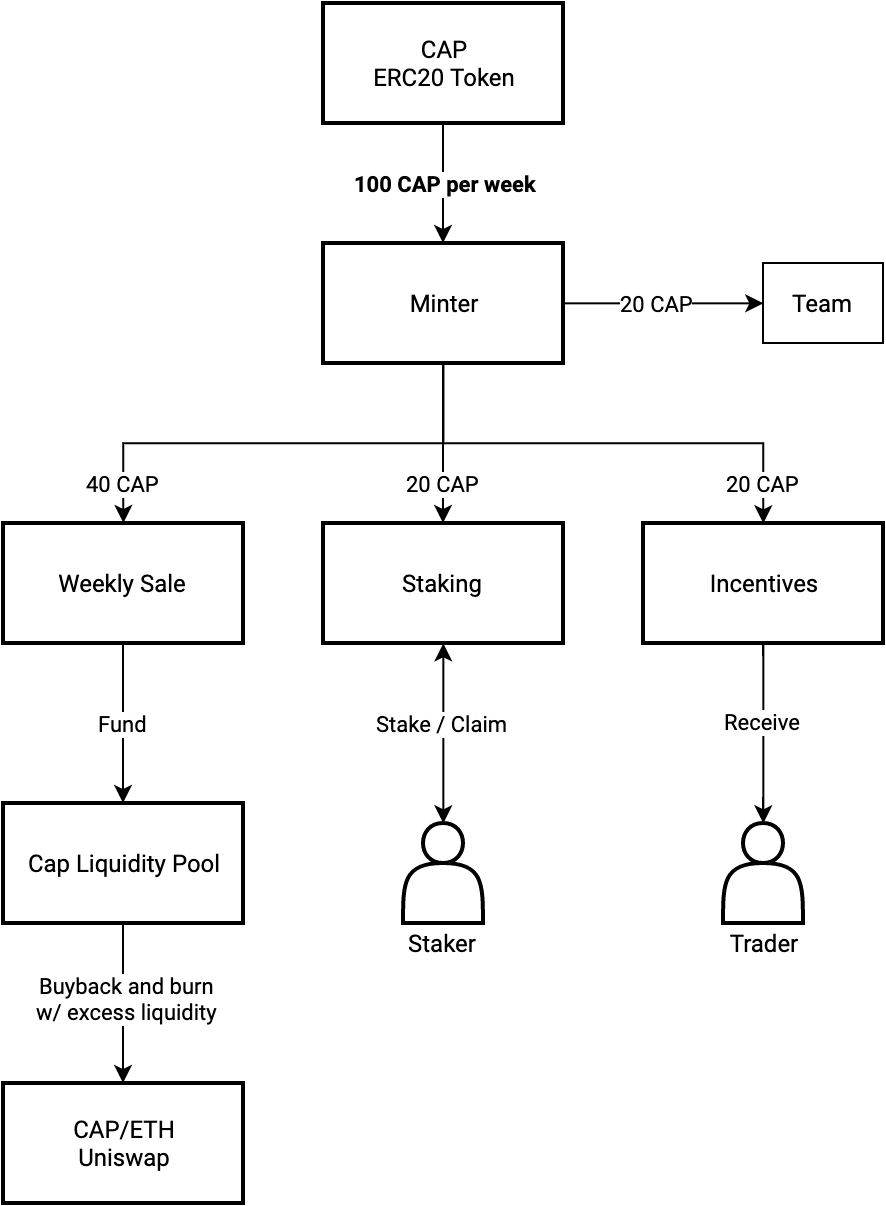

The diagram above was exported from draw.io. Its source (the exported page's mxGraphModel, read from the mxfile embedded in the PNG):
<mxGraphModel dx="964" dy="839" grid="1" gridSize="10" guides="1" tooltips="1" connect="1" arrows="1" fold="1" page="1" pageScale="1" pageWidth="850" pageHeight="1100" math="0" shadow="0" extFonts="Roboto^https://fonts.googleapis.com/css?family=Roboto">
  <root>
    <mxCell id="0" />
    <mxCell id="1" parent="0" />
    <mxCell id="2" value="" style="edgeStyle=orthogonalEdgeStyle;rounded=0;orthogonalLoop=1;jettySize=auto;html=1;strokeColor=#000000;fontFamily=Roboto;FType=g;fontColor=#000000;" edge="1" source="4" target="13" parent="1">
      <mxGeometry relative="1" as="geometry" />
    </mxCell>
    <mxCell id="3" value="100 CAP per week" style="text;html=1;align=center;verticalAlign=middle;resizable=0;points=[];;labelBackgroundColor=#ffffff;fontStyle=1;fontColor=#000000;fontSize=11;fontFamily=Roboto;FType=g;" vertex="1" connectable="0" parent="2">
      <mxGeometry x="-0.3" y="3" relative="1" as="geometry">
        <mxPoint x="-3" y="9" as="offset" />
      </mxGeometry>
    </mxCell>
    <mxCell id="4" value="CAP&lt;br&gt;ERC20 Token" style="rounded=0;whiteSpace=wrap;html=1;strokeWidth=2;fontFamily=Roboto;FType=g;fontColor=#000000;" vertex="1" parent="1">
      <mxGeometry x="360" y="60" width="120" height="60" as="geometry" />
    </mxCell>
    <mxCell id="5" value="" style="edgeStyle=orthogonalEdgeStyle;rounded=0;orthogonalLoop=1;jettySize=auto;html=1;strokeColor=#000000;fontFamily=Roboto;FType=g;fontColor=#000000;" edge="1" source="13" target="18" parent="1">
      <mxGeometry relative="1" as="geometry" />
    </mxCell>
    <mxCell id="6" value="20 CAP" style="text;html=1;align=center;verticalAlign=middle;resizable=0;points=[];;labelBackgroundColor=#ffffff;fontColor=#000000;fontSize=11;fontFamily=Roboto;FType=g;" vertex="1" connectable="0" parent="5">
      <mxGeometry x="0.7" relative="1" as="geometry">
        <mxPoint y="-8.33" as="offset" />
      </mxGeometry>
    </mxCell>
    <mxCell id="7" style="edgeStyle=orthogonalEdgeStyle;rounded=0;orthogonalLoop=1;jettySize=auto;html=1;exitX=1;exitY=0.5;exitDx=0;exitDy=0;entryX=0;entryY=0.5;entryDx=0;entryDy=0;strokeColor=#000000;fontFamily=Roboto;FType=g;fontColor=#000000;" edge="1" source="13" target="14" parent="1">
      <mxGeometry relative="1" as="geometry" />
    </mxCell>
    <mxCell id="8" value="20 CAP" style="text;html=1;align=center;verticalAlign=middle;resizable=0;points=[];;labelBackgroundColor=#ffffff;spacingLeft=2;spacingRight=7;fontColor=#000000;fontSize=11;fontFamily=Roboto;FType=g;" vertex="1" connectable="0" parent="7">
      <mxGeometry x="0.8438" y="1" relative="1" as="geometry">
        <mxPoint x="-43.5" y="0.8300000000000001" as="offset" />
      </mxGeometry>
    </mxCell>
    <mxCell id="9" style="edgeStyle=orthogonalEdgeStyle;rounded=0;orthogonalLoop=1;jettySize=auto;html=1;exitX=0.5;exitY=1;exitDx=0;exitDy=0;strokeColor=#000000;fontFamily=Roboto;FType=g;fontColor=#000000;" edge="1" source="13" target="21" parent="1">
      <mxGeometry relative="1" as="geometry" />
    </mxCell>
    <mxCell id="10" value="40 CAP" style="text;html=1;align=center;verticalAlign=middle;resizable=0;points=[];;labelBackgroundColor=#ffffff;fontColor=#000000;fontSize=11;fontFamily=Roboto;FType=g;" vertex="1" connectable="0" parent="9">
      <mxGeometry x="0.8438" y="2" relative="1" as="geometry">
        <mxPoint x="-2.17" y="-1" as="offset" />
      </mxGeometry>
    </mxCell>
    <mxCell id="11" style="edgeStyle=orthogonalEdgeStyle;rounded=0;orthogonalLoop=1;jettySize=auto;html=1;exitX=0.5;exitY=1;exitDx=0;exitDy=0;entryX=0.5;entryY=0;entryDx=0;entryDy=0;startArrow=none;startFill=0;strokeColor=#000000;strokeWidth=1;fontFamily=Roboto;FType=g;fontColor=#000000;" edge="1" source="13" target="17" parent="1">
      <mxGeometry relative="1" as="geometry" />
    </mxCell>
    <mxCell id="12" value="20 CAP" style="text;html=1;align=center;verticalAlign=middle;resizable=0;points=[];;labelBackgroundColor=#ffffff;fontColor=#000000;fontSize=11;fontFamily=Roboto;FType=g;" vertex="1" connectable="0" parent="11">
      <mxGeometry x="0.8333" relative="1" as="geometry">
        <mxPoint x="-0.17" as="offset" />
      </mxGeometry>
    </mxCell>
    <mxCell id="13" value="Minter" style="rounded=0;whiteSpace=wrap;html=1;strokeWidth=2;fontFamily=Roboto;FType=g;fontColor=#000000;" vertex="1" parent="1">
      <mxGeometry x="360" y="180" width="120" height="60" as="geometry" />
    </mxCell>
    <mxCell id="14" value="Team" style="rounded=0;whiteSpace=wrap;html=1;strokeWidth=1;fontFamily=Roboto;FType=g;fontColor=#000000;" vertex="1" parent="1">
      <mxGeometry x="580" y="190" width="60" height="40" as="geometry" />
    </mxCell>
    <mxCell id="15" style="edgeStyle=orthogonalEdgeStyle;rounded=0;orthogonalLoop=1;jettySize=auto;html=1;entryX=0.5;entryY=0;entryDx=0;entryDy=0;startArrow=none;startFill=0;strokeColor=#000000;fontFamily=Roboto;FType=g;fontColor=#000000;" edge="1" source="17" target="29" parent="1">
      <mxGeometry relative="1" as="geometry" />
    </mxCell>
    <mxCell id="16" value="Receive" style="text;html=1;align=center;verticalAlign=middle;resizable=0;points=[];;labelBackgroundColor=#ffffff;fontColor=#000000;fontSize=11;fontFamily=Roboto;FType=g;" vertex="1" connectable="0" parent="15">
      <mxGeometry x="-0.1275" y="-1" relative="1" as="geometry">
        <mxPoint x="0.83" as="offset" />
      </mxGeometry>
    </mxCell>
    <mxCell id="17" value="Incentives" style="rounded=0;whiteSpace=wrap;html=1;strokeWidth=2;fontFamily=Roboto;FType=g;fontColor=#000000;" vertex="1" parent="1">
      <mxGeometry x="520" y="320" width="120" height="60" as="geometry" />
    </mxCell>
    <mxCell id="18" value="Staking" style="rounded=0;whiteSpace=wrap;html=1;strokeWidth=2;fontFamily=Roboto;FType=g;fontColor=#000000;" vertex="1" parent="1">
      <mxGeometry x="360" y="320" width="120" height="60" as="geometry" />
    </mxCell>
    <mxCell id="19" value="" style="edgeStyle=orthogonalEdgeStyle;rounded=0;orthogonalLoop=1;jettySize=auto;html=1;strokeColor=#000000;fontFamily=Roboto;FType=g;fontColor=#000000;" edge="1" source="21" target="24" parent="1">
      <mxGeometry relative="1" as="geometry" />
    </mxCell>
    <mxCell id="20" value="Fund" style="text;html=1;align=center;verticalAlign=middle;resizable=0;points=[];;labelBackgroundColor=#ffffff;fontColor=#000000;fontSize=11;fontFamily=Roboto;FType=g;" vertex="1" connectable="0" parent="19">
      <mxGeometry x="-0.1417" y="-1" relative="1" as="geometry">
        <mxPoint x="1" y="5.83" as="offset" />
      </mxGeometry>
    </mxCell>
    <mxCell id="21" value="Weekly Sale" style="rounded=0;whiteSpace=wrap;html=1;strokeWidth=2;fontFamily=Roboto;FType=g;fontColor=#000000;" vertex="1" parent="1">
      <mxGeometry x="200" y="320" width="120" height="60" as="geometry" />
    </mxCell>
    <mxCell id="22" value="" style="edgeStyle=orthogonalEdgeStyle;rounded=0;orthogonalLoop=1;jettySize=auto;html=1;startArrow=none;startFill=0;strokeColor=#000000;fontFamily=Roboto;FType=g;fontColor=#000000;" edge="1" source="24" target="25" parent="1">
      <mxGeometry relative="1" as="geometry" />
    </mxCell>
    <mxCell id="23" value="Buyback and burn&lt;br style=&quot;font-size: 11px;&quot;&gt;w/ excess liquidity" style="text;html=1;align=center;verticalAlign=middle;resizable=0;points=[];;labelBackgroundColor=#ffffff;fontColor=#000000;fontSize=11;fontFamily=Roboto;FType=g;" vertex="1" connectable="0" parent="22">
      <mxGeometry x="-0.0583" y="2" relative="1" as="geometry">
        <mxPoint as="offset" />
      </mxGeometry>
    </mxCell>
    <mxCell id="24" value="Cap Liquidity Pool" style="rounded=0;whiteSpace=wrap;html=1;strokeWidth=2;fontFamily=Roboto;FType=g;fontColor=#000000;" vertex="1" parent="1">
      <mxGeometry x="200" y="460" width="120" height="60" as="geometry" />
    </mxCell>
    <mxCell id="25" value="CAP/ETH&lt;br&gt;Uniswap" style="rounded=0;whiteSpace=wrap;html=1;strokeWidth=2;fontFamily=Roboto;FType=g;fontColor=#000000;" vertex="1" parent="1">
      <mxGeometry x="200" y="600" width="120" height="60" as="geometry" />
    </mxCell>
    <mxCell id="26" style="edgeStyle=orthogonalEdgeStyle;rounded=0;orthogonalLoop=1;jettySize=auto;html=1;exitX=0.5;exitY=0;exitDx=0;exitDy=0;entryX=0.5;entryY=1;entryDx=0;entryDy=0;startArrow=classic;startFill=1;strokeColor=#000000;fontFamily=Roboto;FType=g;fontColor=#000000;" edge="1" source="28" target="18" parent="1">
      <mxGeometry relative="1" as="geometry" />
    </mxCell>
    <mxCell id="27" value="Stake / Claim" style="text;html=1;align=center;verticalAlign=middle;resizable=0;points=[];;labelBackgroundColor=#ffffff;fontColor=#000000;fontSize=11;fontFamily=Roboto;FType=g;" vertex="1" connectable="0" parent="26">
      <mxGeometry x="0.1111" y="-1" relative="1" as="geometry">
        <mxPoint x="-1.17" as="offset" />
      </mxGeometry>
    </mxCell>
    <mxCell id="28" value="" style="shape=actor;whiteSpace=wrap;html=1;strokeWidth=2;fontFamily=Roboto;FType=g;fontColor=#000000;" vertex="1" parent="1">
      <mxGeometry x="400" y="470" width="40" height="50" as="geometry" />
    </mxCell>
    <mxCell id="29" value="" style="shape=actor;whiteSpace=wrap;html=1;strokeWidth=2;fontFamily=Roboto;FType=g;fontColor=#000000;" vertex="1" parent="1">
      <mxGeometry x="560" y="470" width="40" height="50" as="geometry" />
    </mxCell>
    <mxCell id="30" value="Staker" style="text;html=1;strokeColor=none;fillColor=none;align=center;verticalAlign=middle;whiteSpace=wrap;rounded=0;fontFamily=Roboto;FType=g;fontColor=#000000;" vertex="1" parent="1">
      <mxGeometry x="400" y="520" width="40" height="20" as="geometry" />
    </mxCell>
    <mxCell id="31" value="Trader" style="text;html=1;strokeColor=none;fillColor=none;align=center;verticalAlign=middle;whiteSpace=wrap;rounded=0;fontFamily=Roboto;FType=g;fontColor=#000000;" vertex="1" parent="1">
      <mxGeometry x="560" y="520" width="40" height="20" as="geometry" />
    </mxCell>
  </root>
</mxGraphModel>